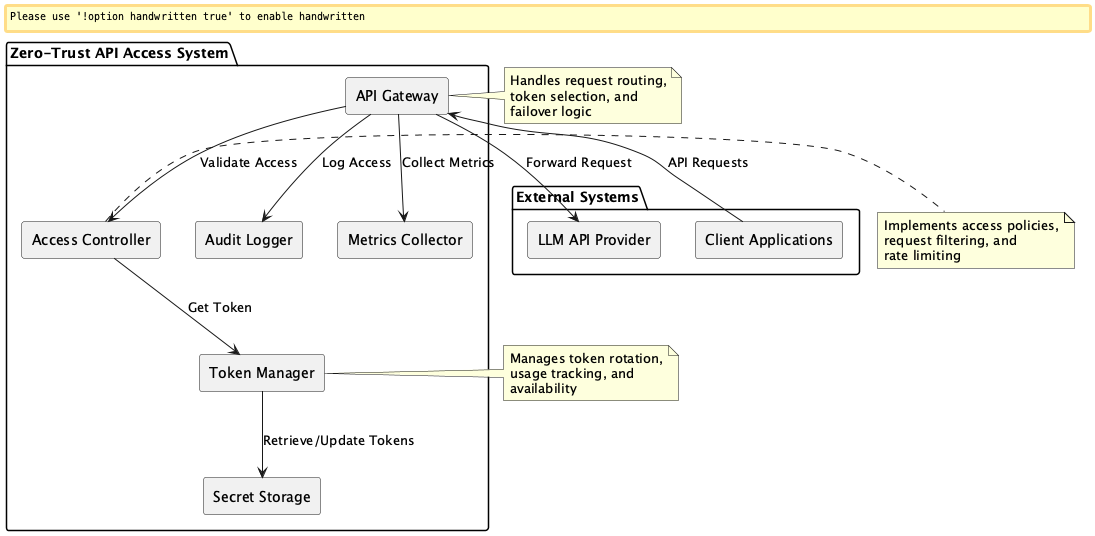

The diagram above was rendered by PlantUML. Its source (embedded in the PNG):
@startuml Zero-Trust API Access Component Diagram

!define RECTANGLE class

skinparam componentStyle rectangle
skinparam backgroundColor white
skinparam handwritten false

package "Zero-Trust API Access System" {
    [API Gateway] as gateway
    [Token Manager] as tokenManager
    [Access Controller] as accessController
    [Audit Logger] as auditLogger
    [Secret Storage] as secretStorage
    [Metrics Collector] as metricsCollector
}

package "External Systems" {
    [LLM API Provider] as llmApi
    [Client Applications] as client
}

client --> gateway : "API Requests"
gateway --> accessController : "Validate Access"
accessController --> tokenManager : "Get Token"
tokenManager --> secretStorage : "Retrieve/Update Tokens"
gateway --> llmApi : "Forward Request"
gateway --> auditLogger : "Log Access"
gateway --> metricsCollector : "Collect Metrics"

note right of gateway
  Handles request routing,
  token selection, and
  failover logic
end note

note right of tokenManager
  Manages token rotation,
  usage tracking, and
  availability
end note

note right of accessController
  Implements access policies,
  request filtering, and
  rate limiting
end note

@enduml